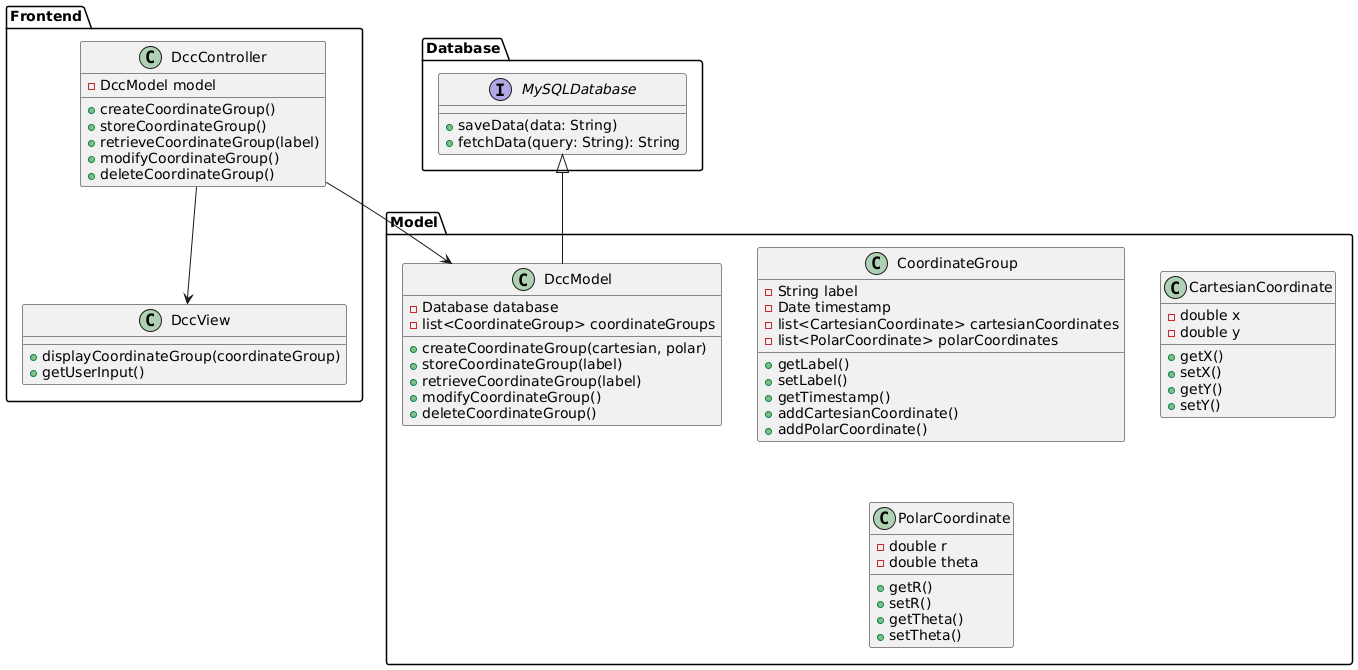

The diagram above was rendered by PlantUML. Its source (embedded in the PNG):
@startuml

package "Frontend" {
  class DccView {
    +displayCoordinateGroup(coordinateGroup)
    +getUserInput()
  }
  
  class DccController {
    -DccModel model
    +createCoordinateGroup()
    +storeCoordinateGroup()
    +retrieveCoordinateGroup(label)
    +modifyCoordinateGroup()
    +deleteCoordinateGroup()
  }
}

package "Model" {
  class DccModel {
    -Database database
    -list<CoordinateGroup> coordinateGroups
    
    +createCoordinateGroup(cartesian, polar)
    +storeCoordinateGroup(label)
    +retrieveCoordinateGroup(label)
    +modifyCoordinateGroup()
    +deleteCoordinateGroup()
  }
  
  class CoordinateGroup {
    -String label
    -Date timestamp
    -list<CartesianCoordinate> cartesianCoordinates
    -list<PolarCoordinate> polarCoordinates
    
    +getLabel()
    +setLabel()
    +getTimestamp()
    +addCartesianCoordinate()
    +addPolarCoordinate()
  }
  
  class CartesianCoordinate {
    -double x
    -double y
    
    +getX()
    +setX()
    +getY()
    +setY()
  }
  
  class PolarCoordinate {
    -double r
    -double theta
    
    +getR()
    +setR()
    +getTheta()
    +setTheta()
  }
}

package "Database" {
  interface MySQLDatabase {
    +saveData(data: String)
    +fetchData(query: String): String
  }
  
  MySQLDatabase <|-- DccModel
}

DccController --> DccView
DccController --> DccModel

@enduml